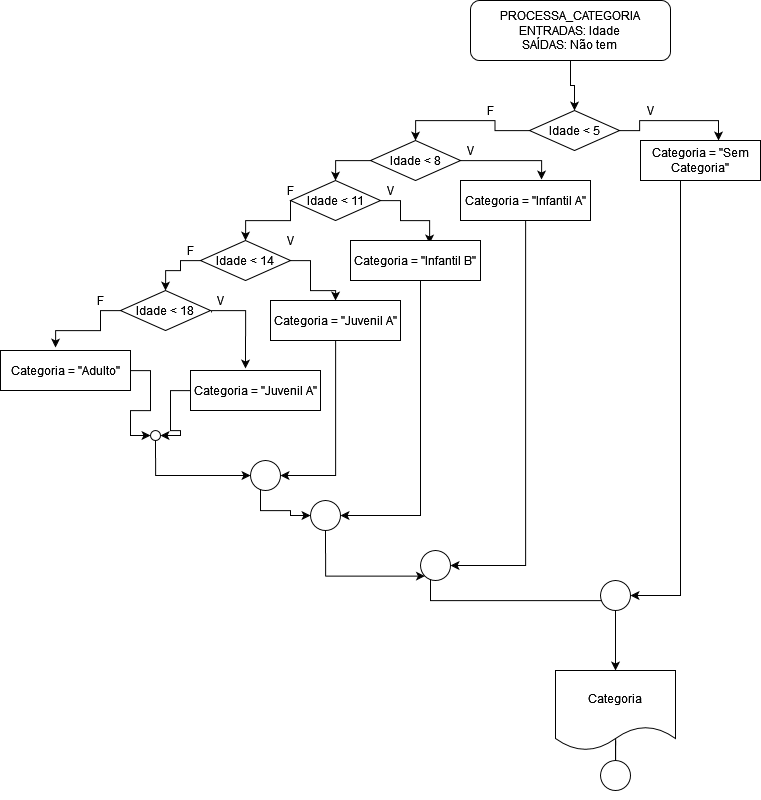

The diagram above was exported from draw.io. Its source (the exported page's mxGraphModel, read from the mxfile embedded in the PNG):
<mxGraphModel dx="2298" dy="551" grid="1" gridSize="10" guides="1" tooltips="1" connect="1" arrows="1" fold="1" page="1" pageScale="1" pageWidth="827" pageHeight="1169" math="0" shadow="0">
  <root>
    <mxCell id="0" />
    <mxCell id="1" parent="0" />
    <mxCell id="E05ke_yRd0uKxtc7xFL3-14" style="edgeStyle=orthogonalEdgeStyle;rounded=0;orthogonalLoop=1;jettySize=auto;html=1;entryX=0.5;entryY=0;entryDx=0;entryDy=0;" edge="1" parent="1" source="E05ke_yRd0uKxtc7xFL3-1" target="E05ke_yRd0uKxtc7xFL3-12">
      <mxGeometry relative="1" as="geometry" />
    </mxCell>
    <mxCell id="E05ke_yRd0uKxtc7xFL3-1" value="&lt;div&gt;PROCESSA_CATEGORIA&lt;/div&gt;&lt;div&gt;ENTRADAS: Idade&lt;br&gt;&lt;/div&gt;&lt;div&gt;SAÍDAS: Não tem&lt;br&gt;&lt;/div&gt;" style="rounded=1;whiteSpace=wrap;html=1;" vertex="1" parent="1">
      <mxGeometry x="320" y="20" width="200" height="60" as="geometry" />
    </mxCell>
    <mxCell id="E05ke_yRd0uKxtc7xFL3-5" style="edgeStyle=orthogonalEdgeStyle;rounded=0;orthogonalLoop=1;jettySize=auto;html=1;entryX=0.5;entryY=0;entryDx=0;entryDy=0;startArrow=none;" edge="1" parent="1" source="E05ke_yRd0uKxtc7xFL3-3">
      <mxGeometry relative="1" as="geometry">
        <mxPoint x="465" y="790" as="targetPoint" />
      </mxGeometry>
    </mxCell>
    <mxCell id="E05ke_yRd0uKxtc7xFL3-17" style="edgeStyle=orthogonalEdgeStyle;rounded=0;orthogonalLoop=1;jettySize=auto;html=1;entryX=0.623;entryY=-0.025;entryDx=0;entryDy=0;entryPerimeter=0;" edge="1" parent="1" source="E05ke_yRd0uKxtc7xFL3-6" target="E05ke_yRd0uKxtc7xFL3-13">
      <mxGeometry relative="1" as="geometry">
        <Array as="points">
          <mxPoint x="391" y="180" />
        </Array>
      </mxGeometry>
    </mxCell>
    <mxCell id="E05ke_yRd0uKxtc7xFL3-21" style="edgeStyle=orthogonalEdgeStyle;rounded=0;orthogonalLoop=1;jettySize=auto;html=1;entryX=0.5;entryY=0;entryDx=0;entryDy=0;" edge="1" parent="1" source="E05ke_yRd0uKxtc7xFL3-6" target="E05ke_yRd0uKxtc7xFL3-19">
      <mxGeometry relative="1" as="geometry">
        <Array as="points">
          <mxPoint x="185" y="180" />
        </Array>
      </mxGeometry>
    </mxCell>
    <mxCell id="E05ke_yRd0uKxtc7xFL3-6" value="Idade &amp;lt; 8" style="rhombus;whiteSpace=wrap;html=1;" vertex="1" parent="1">
      <mxGeometry x="220" y="160" width="90" height="40" as="geometry" />
    </mxCell>
    <mxCell id="E05ke_yRd0uKxtc7xFL3-64" style="edgeStyle=orthogonalEdgeStyle;rounded=0;orthogonalLoop=1;jettySize=auto;html=1;entryX=1;entryY=0.5;entryDx=0;entryDy=0;" edge="1" parent="1" source="E05ke_yRd0uKxtc7xFL3-7" target="E05ke_yRd0uKxtc7xFL3-58">
      <mxGeometry relative="1" as="geometry">
        <Array as="points">
          <mxPoint x="530" y="615" />
        </Array>
      </mxGeometry>
    </mxCell>
    <mxCell id="E05ke_yRd0uKxtc7xFL3-7" value="Categoria = &quot;Sem Categoria&quot;" style="rounded=0;whiteSpace=wrap;html=1;" vertex="1" parent="1">
      <mxGeometry x="490" y="160" width="120" height="40" as="geometry" />
    </mxCell>
    <mxCell id="E05ke_yRd0uKxtc7xFL3-9" value="V" style="text;html=1;align=center;verticalAlign=middle;resizable=0;points=[];autosize=1;strokeColor=none;fillColor=none;" vertex="1" parent="1">
      <mxGeometry x="490" y="120" width="20" height="20" as="geometry" />
    </mxCell>
    <mxCell id="E05ke_yRd0uKxtc7xFL3-10" value="F" style="text;html=1;align=center;verticalAlign=middle;resizable=0;points=[];autosize=1;strokeColor=none;fillColor=none;" vertex="1" parent="1">
      <mxGeometry x="330" y="120" width="20" height="20" as="geometry" />
    </mxCell>
    <mxCell id="E05ke_yRd0uKxtc7xFL3-15" style="edgeStyle=orthogonalEdgeStyle;rounded=0;orthogonalLoop=1;jettySize=auto;html=1;entryX=0.65;entryY=0;entryDx=0;entryDy=0;entryPerimeter=0;" edge="1" parent="1" source="E05ke_yRd0uKxtc7xFL3-12" target="E05ke_yRd0uKxtc7xFL3-7">
      <mxGeometry relative="1" as="geometry" />
    </mxCell>
    <mxCell id="E05ke_yRd0uKxtc7xFL3-16" style="edgeStyle=orthogonalEdgeStyle;rounded=0;orthogonalLoop=1;jettySize=auto;html=1;entryX=0.5;entryY=0;entryDx=0;entryDy=0;" edge="1" parent="1" source="E05ke_yRd0uKxtc7xFL3-12" target="E05ke_yRd0uKxtc7xFL3-6">
      <mxGeometry relative="1" as="geometry" />
    </mxCell>
    <mxCell id="E05ke_yRd0uKxtc7xFL3-12" value="Idade &amp;lt; 5" style="rhombus;whiteSpace=wrap;html=1;" vertex="1" parent="1">
      <mxGeometry x="379" y="130" width="90" height="40" as="geometry" />
    </mxCell>
    <mxCell id="E05ke_yRd0uKxtc7xFL3-60" style="edgeStyle=orthogonalEdgeStyle;rounded=0;orthogonalLoop=1;jettySize=auto;html=1;entryX=1;entryY=0.5;entryDx=0;entryDy=0;" edge="1" parent="1" source="E05ke_yRd0uKxtc7xFL3-13" target="E05ke_yRd0uKxtc7xFL3-57">
      <mxGeometry relative="1" as="geometry">
        <Array as="points">
          <mxPoint x="375" y="585" />
        </Array>
      </mxGeometry>
    </mxCell>
    <mxCell id="E05ke_yRd0uKxtc7xFL3-13" value="Categoria = &quot;Infantil A&quot;" style="rounded=0;whiteSpace=wrap;html=1;" vertex="1" parent="1">
      <mxGeometry x="310" y="200" width="130" height="40" as="geometry" />
    </mxCell>
    <mxCell id="E05ke_yRd0uKxtc7xFL3-18" value="V" style="text;html=1;align=center;verticalAlign=middle;resizable=0;points=[];autosize=1;strokeColor=none;fillColor=none;" vertex="1" parent="1">
      <mxGeometry x="310" y="160" width="20" height="20" as="geometry" />
    </mxCell>
    <mxCell id="E05ke_yRd0uKxtc7xFL3-24" style="edgeStyle=orthogonalEdgeStyle;rounded=0;orthogonalLoop=1;jettySize=auto;html=1;entryX=0.608;entryY=0.075;entryDx=0;entryDy=0;entryPerimeter=0;" edge="1" parent="1" source="E05ke_yRd0uKxtc7xFL3-19" target="E05ke_yRd0uKxtc7xFL3-23">
      <mxGeometry relative="1" as="geometry">
        <Array as="points">
          <mxPoint x="250" y="220" />
          <mxPoint x="250" y="240" />
          <mxPoint x="279" y="240" />
        </Array>
      </mxGeometry>
    </mxCell>
    <mxCell id="E05ke_yRd0uKxtc7xFL3-19" value="Idade &amp;lt; 11" style="rhombus;whiteSpace=wrap;html=1;" vertex="1" parent="1">
      <mxGeometry x="140" y="200" width="90" height="40" as="geometry" />
    </mxCell>
    <mxCell id="E05ke_yRd0uKxtc7xFL3-39" style="edgeStyle=orthogonalEdgeStyle;rounded=0;orthogonalLoop=1;jettySize=auto;html=1;entryX=0.423;entryY=-0.05;entryDx=0;entryDy=0;entryPerimeter=0;startArrow=none;exitX=0.05;exitY=1.1;exitDx=0;exitDy=0;exitPerimeter=0;" edge="1" parent="1" source="E05ke_yRd0uKxtc7xFL3-41" target="E05ke_yRd0uKxtc7xFL3-35">
      <mxGeometry relative="1" as="geometry">
        <Array as="points">
          <mxPoint x="61" y="330" />
          <mxPoint x="95" y="330" />
        </Array>
      </mxGeometry>
    </mxCell>
    <mxCell id="E05ke_yRd0uKxtc7xFL3-45" style="edgeStyle=orthogonalEdgeStyle;rounded=0;orthogonalLoop=1;jettySize=auto;html=1;entryX=0.423;entryY=-0.075;entryDx=0;entryDy=0;entryPerimeter=0;" edge="1" parent="1" source="E05ke_yRd0uKxtc7xFL3-20" target="E05ke_yRd0uKxtc7xFL3-25">
      <mxGeometry relative="1" as="geometry">
        <Array as="points">
          <mxPoint x="-50" y="330" />
          <mxPoint x="-50" y="350" />
          <mxPoint x="-95" y="350" />
        </Array>
      </mxGeometry>
    </mxCell>
    <mxCell id="E05ke_yRd0uKxtc7xFL3-20" value="Idade &amp;lt; 18" style="rhombus;whiteSpace=wrap;html=1;" vertex="1" parent="1">
      <mxGeometry x="-30" y="310" width="90" height="40" as="geometry" />
    </mxCell>
    <mxCell id="E05ke_yRd0uKxtc7xFL3-56" style="edgeStyle=orthogonalEdgeStyle;rounded=0;orthogonalLoop=1;jettySize=auto;html=1;entryX=1;entryY=0.5;entryDx=0;entryDy=0;" edge="1" parent="1" source="E05ke_yRd0uKxtc7xFL3-23" target="E05ke_yRd0uKxtc7xFL3-54">
      <mxGeometry relative="1" as="geometry">
        <Array as="points">
          <mxPoint x="270" y="535" />
        </Array>
      </mxGeometry>
    </mxCell>
    <mxCell id="E05ke_yRd0uKxtc7xFL3-23" value="Categoria = &quot;Infantil B&quot;" style="rounded=0;whiteSpace=wrap;html=1;" vertex="1" parent="1">
      <mxGeometry x="200" y="260" width="130" height="40" as="geometry" />
    </mxCell>
    <mxCell id="E05ke_yRd0uKxtc7xFL3-48" style="edgeStyle=orthogonalEdgeStyle;rounded=0;orthogonalLoop=1;jettySize=auto;html=1;entryX=0;entryY=0.5;entryDx=0;entryDy=0;" edge="1" parent="1" source="E05ke_yRd0uKxtc7xFL3-25" target="E05ke_yRd0uKxtc7xFL3-46">
      <mxGeometry relative="1" as="geometry" />
    </mxCell>
    <mxCell id="E05ke_yRd0uKxtc7xFL3-25" value="Categoria = &quot;Adulto&quot;" style="rounded=0;whiteSpace=wrap;html=1;" vertex="1" parent="1">
      <mxGeometry x="-150" y="370" width="130" height="40" as="geometry" />
    </mxCell>
    <mxCell id="E05ke_yRd0uKxtc7xFL3-27" value="V" style="text;html=1;align=center;verticalAlign=middle;resizable=0;points=[];autosize=1;strokeColor=none;fillColor=none;" vertex="1" parent="1">
      <mxGeometry x="230" y="200" width="20" height="20" as="geometry" />
    </mxCell>
    <mxCell id="E05ke_yRd0uKxtc7xFL3-30" style="edgeStyle=orthogonalEdgeStyle;rounded=0;orthogonalLoop=1;jettySize=auto;html=1;entryX=0.5;entryY=0;entryDx=0;entryDy=0;" edge="1" parent="1" source="E05ke_yRd0uKxtc7xFL3-28" target="E05ke_yRd0uKxtc7xFL3-26">
      <mxGeometry relative="1" as="geometry" />
    </mxCell>
    <mxCell id="E05ke_yRd0uKxtc7xFL3-28" value="F" style="text;html=1;align=center;verticalAlign=middle;resizable=0;points=[];autosize=1;strokeColor=none;fillColor=none;" vertex="1" parent="1">
      <mxGeometry x="130" y="200" width="20" height="20" as="geometry" />
    </mxCell>
    <mxCell id="E05ke_yRd0uKxtc7xFL3-31" style="edgeStyle=orthogonalEdgeStyle;rounded=0;orthogonalLoop=1;jettySize=auto;html=1;entryX=0.5;entryY=0;entryDx=0;entryDy=0;" edge="1" parent="1" source="E05ke_yRd0uKxtc7xFL3-26" target="E05ke_yRd0uKxtc7xFL3-20">
      <mxGeometry relative="1" as="geometry">
        <Array as="points">
          <mxPoint x="30" y="280" />
          <mxPoint x="30" y="290" />
          <mxPoint x="15" y="290" />
        </Array>
      </mxGeometry>
    </mxCell>
    <mxCell id="E05ke_yRd0uKxtc7xFL3-38" style="edgeStyle=orthogonalEdgeStyle;rounded=0;orthogonalLoop=1;jettySize=auto;html=1;entryX=0.5;entryY=0;entryDx=0;entryDy=0;" edge="1" parent="1" source="E05ke_yRd0uKxtc7xFL3-26" target="E05ke_yRd0uKxtc7xFL3-36">
      <mxGeometry relative="1" as="geometry">
        <Array as="points">
          <mxPoint x="160" y="280" />
          <mxPoint x="160" y="310" />
          <mxPoint x="185" y="310" />
        </Array>
      </mxGeometry>
    </mxCell>
    <mxCell id="E05ke_yRd0uKxtc7xFL3-26" value="Idade &amp;lt; 14" style="rhombus;whiteSpace=wrap;html=1;" vertex="1" parent="1">
      <mxGeometry x="50" y="260" width="90" height="40" as="geometry" />
    </mxCell>
    <mxCell id="E05ke_yRd0uKxtc7xFL3-32" value="F" style="text;html=1;align=center;verticalAlign=middle;resizable=0;points=[];autosize=1;strokeColor=none;fillColor=none;" vertex="1" parent="1">
      <mxGeometry x="30" y="260" width="20" height="20" as="geometry" />
    </mxCell>
    <mxCell id="E05ke_yRd0uKxtc7xFL3-34" value="V" style="text;html=1;align=center;verticalAlign=middle;resizable=0;points=[];autosize=1;strokeColor=none;fillColor=none;" vertex="1" parent="1">
      <mxGeometry x="130" y="250" width="20" height="20" as="geometry" />
    </mxCell>
    <mxCell id="E05ke_yRd0uKxtc7xFL3-49" style="edgeStyle=orthogonalEdgeStyle;rounded=0;orthogonalLoop=1;jettySize=auto;html=1;entryX=1;entryY=0.5;entryDx=0;entryDy=0;" edge="1" parent="1" source="E05ke_yRd0uKxtc7xFL3-35" target="E05ke_yRd0uKxtc7xFL3-46">
      <mxGeometry relative="1" as="geometry" />
    </mxCell>
    <mxCell id="E05ke_yRd0uKxtc7xFL3-35" value="Categoria = &quot;Juvenil A&quot;" style="rounded=0;whiteSpace=wrap;html=1;" vertex="1" parent="1">
      <mxGeometry x="40" y="390" width="130" height="40" as="geometry" />
    </mxCell>
    <mxCell id="E05ke_yRd0uKxtc7xFL3-53" style="edgeStyle=orthogonalEdgeStyle;rounded=0;orthogonalLoop=1;jettySize=auto;html=1;entryX=1;entryY=0.5;entryDx=0;entryDy=0;" edge="1" parent="1" source="E05ke_yRd0uKxtc7xFL3-36" target="E05ke_yRd0uKxtc7xFL3-50">
      <mxGeometry relative="1" as="geometry" />
    </mxCell>
    <mxCell id="E05ke_yRd0uKxtc7xFL3-36" value="Categoria = &quot;Juvenil A&quot;" style="rounded=0;whiteSpace=wrap;html=1;" vertex="1" parent="1">
      <mxGeometry x="120" y="320" width="130" height="40" as="geometry" />
    </mxCell>
    <mxCell id="E05ke_yRd0uKxtc7xFL3-41" value="V" style="text;html=1;align=center;verticalAlign=middle;resizable=0;points=[];autosize=1;strokeColor=none;fillColor=none;" vertex="1" parent="1">
      <mxGeometry x="60" y="310" width="20" height="20" as="geometry" />
    </mxCell>
    <mxCell id="E05ke_yRd0uKxtc7xFL3-43" value="F" style="text;html=1;align=center;verticalAlign=middle;resizable=0;points=[];autosize=1;strokeColor=none;fillColor=none;" vertex="1" parent="1">
      <mxGeometry x="-60" y="310" width="20" height="20" as="geometry" />
    </mxCell>
    <mxCell id="E05ke_yRd0uKxtc7xFL3-51" style="edgeStyle=orthogonalEdgeStyle;rounded=0;orthogonalLoop=1;jettySize=auto;html=1;entryX=0;entryY=0.5;entryDx=0;entryDy=0;" edge="1" parent="1" source="E05ke_yRd0uKxtc7xFL3-46" target="E05ke_yRd0uKxtc7xFL3-50">
      <mxGeometry relative="1" as="geometry">
        <Array as="points">
          <mxPoint x="5" y="495" />
        </Array>
      </mxGeometry>
    </mxCell>
    <mxCell id="E05ke_yRd0uKxtc7xFL3-46" value="" style="ellipse;whiteSpace=wrap;html=1;aspect=fixed;" vertex="1" parent="1">
      <mxGeometry y="450" width="10" height="10" as="geometry" />
    </mxCell>
    <mxCell id="E05ke_yRd0uKxtc7xFL3-55" style="edgeStyle=orthogonalEdgeStyle;rounded=0;orthogonalLoop=1;jettySize=auto;html=1;entryX=0;entryY=0.5;entryDx=0;entryDy=0;" edge="1" parent="1" source="E05ke_yRd0uKxtc7xFL3-50" target="E05ke_yRd0uKxtc7xFL3-54">
      <mxGeometry relative="1" as="geometry">
        <Array as="points">
          <mxPoint x="110" y="530" />
          <mxPoint x="140" y="530" />
          <mxPoint x="140" y="535" />
        </Array>
      </mxGeometry>
    </mxCell>
    <mxCell id="E05ke_yRd0uKxtc7xFL3-50" value="" style="ellipse;whiteSpace=wrap;html=1;aspect=fixed;" vertex="1" parent="1">
      <mxGeometry x="100" y="480" width="30" height="30" as="geometry" />
    </mxCell>
    <mxCell id="E05ke_yRd0uKxtc7xFL3-59" style="edgeStyle=orthogonalEdgeStyle;rounded=0;orthogonalLoop=1;jettySize=auto;html=1;entryX=0;entryY=1;entryDx=0;entryDy=0;" edge="1" parent="1" source="E05ke_yRd0uKxtc7xFL3-54" target="E05ke_yRd0uKxtc7xFL3-57">
      <mxGeometry relative="1" as="geometry">
        <Array as="points">
          <mxPoint x="175" y="596" />
        </Array>
      </mxGeometry>
    </mxCell>
    <mxCell id="E05ke_yRd0uKxtc7xFL3-54" value="" style="ellipse;whiteSpace=wrap;html=1;aspect=fixed;" vertex="1" parent="1">
      <mxGeometry x="160" y="520" width="30" height="30" as="geometry" />
    </mxCell>
    <mxCell id="E05ke_yRd0uKxtc7xFL3-63" style="edgeStyle=orthogonalEdgeStyle;rounded=0;orthogonalLoop=1;jettySize=auto;html=1;entryX=0.5;entryY=1;entryDx=0;entryDy=0;" edge="1" parent="1" source="E05ke_yRd0uKxtc7xFL3-57" target="E05ke_yRd0uKxtc7xFL3-58">
      <mxGeometry relative="1" as="geometry">
        <Array as="points">
          <mxPoint x="280" y="620" />
          <mxPoint x="465" y="620" />
        </Array>
      </mxGeometry>
    </mxCell>
    <mxCell id="E05ke_yRd0uKxtc7xFL3-57" value="" style="ellipse;whiteSpace=wrap;html=1;aspect=fixed;" vertex="1" parent="1">
      <mxGeometry x="270" y="570" width="30" height="30" as="geometry" />
    </mxCell>
    <mxCell id="E05ke_yRd0uKxtc7xFL3-67" style="edgeStyle=orthogonalEdgeStyle;rounded=0;orthogonalLoop=1;jettySize=auto;html=1;" edge="1" parent="1" source="E05ke_yRd0uKxtc7xFL3-58">
      <mxGeometry relative="1" as="geometry">
        <mxPoint x="465" y="690" as="targetPoint" />
      </mxGeometry>
    </mxCell>
    <mxCell id="E05ke_yRd0uKxtc7xFL3-58" value="" style="ellipse;whiteSpace=wrap;html=1;aspect=fixed;" vertex="1" parent="1">
      <mxGeometry x="450" y="600" width="30" height="30" as="geometry" />
    </mxCell>
    <mxCell id="E05ke_yRd0uKxtc7xFL3-3" value="" style="ellipse;whiteSpace=wrap;html=1;aspect=fixed;" vertex="1" parent="1">
      <mxGeometry x="450" y="780" width="30" height="30" as="geometry" />
    </mxCell>
    <mxCell id="E05ke_yRd0uKxtc7xFL3-69" value="" style="edgeStyle=orthogonalEdgeStyle;rounded=0;orthogonalLoop=1;jettySize=auto;html=1;entryX=0.5;entryY=0;entryDx=0;entryDy=0;endArrow=none;" edge="1" parent="1" target="E05ke_yRd0uKxtc7xFL3-3">
      <mxGeometry relative="1" as="geometry">
        <mxPoint x="465.090909090909" y="750" as="sourcePoint" />
        <mxPoint x="465" y="790" as="targetPoint" />
      </mxGeometry>
    </mxCell>
    <mxCell id="E05ke_yRd0uKxtc7xFL3-71" value="Categoria" style="shape=document;whiteSpace=wrap;html=1;boundedLbl=1;" vertex="1" parent="1">
      <mxGeometry x="405" y="690" width="120" height="80" as="geometry" />
    </mxCell>
  </root>
</mxGraphModel>